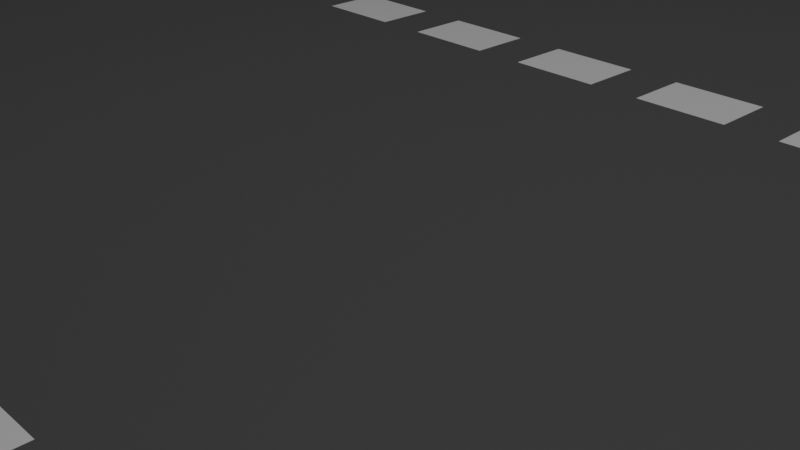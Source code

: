 # Source: road.1.blend  (saved by Blender 2.82.7; exported with 4.5.12 LTS)
import bpy
from mathutils import Matrix  # noqa: F401  (used for matrix-valued properties, if any)

bpy.ops.wm.read_factory_settings(use_empty=True)
scene = bpy.context.scene
scene.name = 'Scene'

# ---- collections
col_collection = bpy.data.collections.new('Collection'); scene.collection.children.link(col_collection)

# ---- materials (node trees are filled in below, after node groups)
mat_material = bpy.data.materials.new('Material')
mat_material.alpha_threshold = 0.0
mat_material.use_transparent_shadow = False
mat_material.line_color = (0.0, 0.0, 0.0, 1.0)
mat_material_001 = bpy.data.materials.new('Material.001')
mat_material_001.use_transparent_shadow = False
mat_material_002 = bpy.data.materials.new('Material.002')
mat_material_002.use_transparent_shadow = False

# ---- material node trees
mat_material.use_nodes = True; mat_material.node_tree.nodes.clear()
_N = mat_material.node_tree.nodes; _L = mat_material.node_tree.links
n0 = _N.new('ShaderNodeOutputMaterial'); n0.name = 'Material Output'; n0.location = (300, 300)
n1 = _N.new('ShaderNodeBsdfPrincipled'); n1.name = 'Principled BSDF'; n1.location = (10, 300)
n1.distribution = 'GGX'
n1.subsurface_method = 'BURLEY'
n1.inputs[0].default_value = (0.1107, 0.1107, 0.1107, 1.0)
n1.inputs[2].default_value = 0.4
n1.inputs[3].default_value = 1.45
n1.inputs[27].default_value = (0.0, 0.0, 0.0, 1.0)
n1.inputs[28].default_value = 1.0
_L.new(n1.outputs[0], n0.inputs[0])
n0.is_active_output = True
mat_material_001.use_nodes = True; mat_material_001.node_tree.nodes.clear()
_N = mat_material_001.node_tree.nodes; _L = mat_material_001.node_tree.links
n0 = _N.new('ShaderNodeOutputMaterial'); n0.name = 'Material Output'; n0.location = (300, 300)
n1 = _N.new('ShaderNodeBsdfPrincipled'); n1.name = 'Principled BSDF'; n1.location = (10, 300)
n1.distribution = 'GGX'
n1.subsurface_method = 'BURLEY'
n1.inputs[0].default_value = (1.0, 1.0, 1.0, 1.0)
n1.inputs[3].default_value = 1.45
n1.inputs[27].default_value = (0.0, 0.0, 0.0, 1.0)
n1.inputs[28].default_value = 1.0
_L.new(n1.outputs[0], n0.inputs[0])
n0.is_active_output = True
mat_material_002.use_nodes = True; mat_material_002.node_tree.nodes.clear()
_N = mat_material_002.node_tree.nodes; _L = mat_material_002.node_tree.links
n0 = _N.new('ShaderNodeOutputMaterial'); n0.name = 'Material Output'; n0.location = (300, 300)
n1 = _N.new('ShaderNodeBsdfPrincipled'); n1.name = 'Principled BSDF'; n1.location = (10, 300)
n1.distribution = 'GGX'
n1.subsurface_method = 'BURLEY'
n1.inputs[0].default_value = (0.8, 0.7784, 0.0107, 1.0)
n1.inputs[3].default_value = 1.45
n1.inputs[27].default_value = (0.0, 0.0, 0.0, 1.0)
n1.inputs[28].default_value = 1.0
_L.new(n1.outputs[0], n0.inputs[0])
n0.is_active_output = True

# ---- world
world_world = bpy.data.worlds.new('World'); scene.world = world_world
world_world.use_nodes = True; world_world.node_tree.nodes.clear()
_N = world_world.node_tree.nodes; _L = world_world.node_tree.links
n0 = _N.new('ShaderNodeOutputWorld'); n0.name = 'World Output'; n0.location = (300, 300)
n1 = _N.new('ShaderNodeBackground'); n1.name = 'Background'; n1.location = (10, 300)
n1.inputs[0].default_value = (0.05088, 0.05088, 0.05088, 1.0)
_L.new(n1.outputs[0], n0.inputs[0])
n0.is_active_output = True
world_world.color = (0.05088, 0.05088, 0.05088)
world_world.use_sun_shadow = False
world_world.sun_shadow_jitter_overblur = 0.0

# ---- cameras
cam_camera = bpy.data.cameras.new('Camera')
cam_camera.clip_end = 100.0
cam_camera.ortho_scale = 7.314

# ---- lights
light_light = bpy.data.lights.new('Light', 'POINT')
light_light.transmission_factor = 0.0
light_light.energy = 5000.0
light_light.shadow_soft_size = 8.0
light_light.shadow_maximum_resolution = 0.006
light_light.use_absolute_resolution = True

# ---- meshes
me_cube = bpy.data.meshes.new('Cube')
me_cube.from_pydata([(1.0, 1.0, 1.0), (1.0, 1.0, -1.0), (1.0, -1.0, 1.0), (1.0, -1.0, -1.0), (-1.0, 1.0, 1.0), (-1.0, 1.0, -1.0), (-1.0, -1.0, 1.0), (-1.0, -1.0, -1.0), (-1.0, 0.9444, -1.0), (-1.0, 0.8889, -1.0), (-1.0, 0.8333, -1.0), (-1.0, 0.7778, -1.0), (-1.0, 0.7222, -1.0), (-1.0, 0.6667, -1.0), (-1.0, 0.6111, -1.0), (-1.0, 0.5556, -1.0), (-1.0, 0.5, -1.0), (-1.0, 0.4444, -1.0), (-1.0, 0.3889, -1.0), (-1.0, 0.3333, -1.0), (-1.0, 0.2778, -1.0), (-1.0, 0.2222, -1.0), (-1.0, 0.1667, -1.0), (-1.0, 0.1111, -1.0), (-1.0, 0.05556, -1.0), (-1.0, -5.96e-08, -1.0), (-1.0, -0.05556, -1.0), (-1.0, -0.1111, -1.0), (-1.0, -0.1667, -1.0), (-1.0, -0.2222, -1.0), (-1.0, -0.2778, -1.0), (-1.0, -0.3333, -1.0), (-1.0, -0.3889, -1.0), (-1.0, -0.4444, -1.0), (-1.0, -0.5, -1.0), (-1.0, -0.5556, -1.0), (-1.0, -0.6111, -1.0), (-1.0, -0.6667, -1.0), (-1.0, -0.7222, -1.0), (-1.0, -0.7778, -1.0), (-1.0, -0.8333, -1.0), (-1.0, -0.8889, -1.0), (-1.0, -0.9444, -1.0), (1.0, 0.9444, 1.0), (1.0, 0.8889, 1.0), (1.0, 0.8333, 1.0), (1.0, 0.7778, 1.0), (1.0, 0.7222, 1.0), (1.0, 0.6667, 1.0), (1.0, 0.6111, 1.0), (1.0, 0.5556, 1.0), (1.0, 0.5, 1.0), (1.0, 0.4444, 1.0), (1.0, 0.3889, 1.0), (1.0, 0.3333, 1.0), (1.0, 0.2778, 1.0), (1.0, 0.2222, 1.0), (1.0, 0.1667, 1.0), (1.0, 0.1111, 1.0), (1.0, 0.05556, 1.0), (1.0, -5.96e-08, 1.0), (1.0, -0.05556, 1.0), (1.0, -0.1111, 1.0), (1.0, -0.1667, 1.0), (1.0, -0.2222, 1.0), (1.0, -0.2778, 1.0), (1.0, -0.3333, 1.0), (1.0, -0.3889, 1.0), (1.0, -0.4444, 1.0), (1.0, -0.5, 1.0), (1.0, -0.5556, 1.0), (1.0, -0.6111, 1.0), (1.0, -0.6667, 1.0), (1.0, -0.7222, 1.0), (1.0, -0.7778, 1.0), (1.0, -0.8333, 1.0), (1.0, -0.8889, 1.0), (1.0, -0.9444, 1.0), (-1.0, -0.9444, 1.0), (-1.0, -0.8889, 1.0), (-1.0, -0.8333, 1.0), (-1.0, -0.7778, 1.0), (-1.0, -0.7222, 1.0), (-1.0, -0.6667, 1.0), (-1.0, -0.6111, 1.0), (-1.0, -0.5556, 1.0), (-1.0, -0.5, 1.0), (-1.0, -0.4444, 1.0), (-1.0, -0.3889, 1.0), (-1.0, -0.3333, 1.0), (-1.0, -0.2778, 1.0), (-1.0, -0.2222, 1.0), (-1.0, -0.1667, 1.0), (-1.0, -0.1111, 1.0), (-1.0, -0.05556, 1.0), (-1.0, 5.96e-08, 1.0), (-1.0, 0.05556, 1.0), (-1.0, 0.1111, 1.0), (-1.0, 0.1667, 1.0), (-1.0, 0.2222, 1.0), (-1.0, 0.2778, 1.0), (-1.0, 0.3333, 1.0), (-1.0, 0.3889, 1.0), (-1.0, 0.4444, 1.0), (-1.0, 0.5, 1.0), (-1.0, 0.5556, 1.0), (-1.0, 0.6111, 1.0), (-1.0, 0.6667, 1.0), (-1.0, 0.7222, 1.0), (-1.0, 0.7778, 1.0), (-1.0, 0.8333, 1.0), (-1.0, 0.8889, 1.0), (-1.0, 0.9444, 1.0), (1.0, -0.9444, -1.0), (1.0, -0.8889, -1.0), (1.0, -0.8333, -1.0), (1.0, -0.7778, -1.0), (1.0, -0.7222, -1.0), (1.0, -0.6667, -1.0), (1.0, -0.6111, -1.0), (1.0, -0.5556, -1.0), (1.0, -0.5, -1.0), (1.0, -0.4444, -1.0), (1.0, -0.3889, -1.0), (1.0, -0.3333, -1.0), (1.0, -0.2778, -1.0), (1.0, -0.2222, -1.0), (1.0, -0.1667, -1.0), (1.0, -0.1111, -1.0), (1.0, -0.05556, -1.0), (1.0, 5.96e-08, -1.0), (1.0, 0.05556, -1.0), (1.0, 0.1111, -1.0), (1.0, 0.1667, -1.0), (1.0, 0.2222, -1.0), (1.0, 0.2778, -1.0), (1.0, 0.3333, -1.0), (1.0, 0.3889, -1.0), (1.0, 0.4444, -1.0), (1.0, 0.5, -1.0), (1.0, 0.5556, -1.0), (1.0, 0.6111, -1.0), (1.0, 0.6667, -1.0), (1.0, 0.7222, -1.0), (1.0, 0.7778, -1.0), (1.0, 0.8333, -1.0), (1.0, 0.8889, -1.0), (1.0, 0.9444, -1.0), (1.0, 0.3333, 1.0), (1.0, 0.2778, 1.0), (1.0, -0.2778, 1.0), (1.0, -0.3333, 1.0), (-1.0, -0.3333, 1.0), (-1.0, -0.2778, 1.0), (-1.0, 0.2778, 1.0), (-1.0, 0.3333, 1.0), (1.0, 0.3333, 1.0), (1.0, 0.2778, 1.0), (1.0, -0.2778, 1.0), (1.0, -0.3333, 1.0), (-1.0, -0.3333, 1.0), (-1.0, -0.2778, 1.0), (-1.0, 0.2778, 1.0), (-1.0, 0.3333, 1.0), (1.0, 0.3333, 1.0), (1.0, 0.2778, 1.0), (1.0, -0.2778, 1.0), (1.0, -0.3333, 1.0), (-1.0, -0.3333, 1.0), (-1.0, -0.2778, 1.0), (-1.0, 0.2778, 1.0), (-1.0, 0.3333, 1.0), (0.639, 0.3333, 1.0), (0.639, 0.2778, 1.0), (0.639, -0.2778, 1.0), (0.639, -0.3333, 1.0), (-0.639, -0.3333, 1.0), (-0.639, -0.2778, 1.0), (-0.639, 0.2778, 1.0), (-0.639, 0.3333, 1.0)], [], [(77, 78, 6, 2), (3, 2, 6, 7), (8, 112, 4, 5), (42, 113, 3, 7), (113, 77, 2, 3), (5, 4, 0, 1), (1, 0, 43, 147), (147, 43, 44, 146), (146, 44, 45, 145), (145, 45, 46, 144), (144, 46, 47, 143), (143, 47, 48, 142), (142, 48, 49, 141), (141, 49, 50, 140), (140, 50, 51, 139), (139, 51, 52, 138), (138, 52, 53, 137), (137, 53, 54, 136), (136, 54, 55, 135), (135, 55, 56, 134), (134, 56, 57, 133), (133, 57, 58, 132), (132, 58, 59, 131), (131, 59, 60, 130), (130, 60, 61, 129), (129, 61, 62, 128), (128, 62, 63, 127), (127, 63, 64, 126), (126, 64, 65, 125), (125, 65, 66, 124), (124, 66, 67, 123), (123, 67, 68, 122), (122, 68, 69, 121), (121, 69, 70, 120), (120, 70, 71, 119), (119, 71, 72, 118), (118, 72, 73, 117), (117, 73, 74, 116), (116, 74, 75, 115), (115, 75, 76, 114), (114, 76, 77, 113), (5, 1, 147, 8), (8, 147, 146, 9), (9, 146, 145, 10), (10, 145, 144, 11), (11, 144, 143, 12), (12, 143, 142, 13), (13, 142, 141, 14), (14, 141, 140, 15), (15, 140, 139, 16), (16, 139, 138, 17), (17, 138, 137, 18), (18, 137, 136, 19), (19, 136, 135, 20), (20, 135, 134, 21), (21, 134, 133, 22), (22, 133, 132, 23), (23, 132, 131, 24), (24, 131, 130, 25), (25, 130, 129, 26), (26, 129, 128, 27), (27, 128, 127, 28), (28, 127, 126, 29), (29, 126, 125, 30), (30, 125, 124, 31), (31, 124, 123, 32), (32, 123, 122, 33), (33, 122, 121, 34), (34, 121, 120, 35), (35, 120, 119, 36), (36, 119, 118, 37), (37, 118, 117, 38), (38, 117, 116, 39), (39, 116, 115, 40), (40, 115, 114, 41), (41, 114, 113, 42), (7, 6, 78, 42), (42, 78, 79, 41), (41, 79, 80, 40), (40, 80, 81, 39), (39, 81, 82, 38), (38, 82, 83, 37), (37, 83, 84, 36), (36, 84, 85, 35), (35, 85, 86, 34), (34, 86, 87, 33), (33, 87, 88, 32), (32, 88, 89, 31), (31, 89, 90, 30), (30, 90, 91, 29), (29, 91, 92, 28), (28, 92, 93, 27), (27, 93, 94, 26), (26, 94, 95, 25), (25, 95, 96, 24), (24, 96, 97, 23), (23, 97, 98, 22), (22, 98, 99, 21), (21, 99, 100, 20), (20, 100, 101, 19), (19, 101, 102, 18), (18, 102, 103, 17), (17, 103, 104, 16), (16, 104, 105, 15), (15, 105, 106, 14), (14, 106, 107, 13), (13, 107, 108, 12), (12, 108, 109, 11), (11, 109, 110, 10), (10, 110, 111, 9), (9, 111, 112, 8), (0, 4, 112, 43), (43, 112, 111, 44), (44, 111, 110, 45), (45, 110, 109, 46), (46, 109, 108, 47), (47, 108, 107, 48), (48, 107, 106, 49), (49, 106, 105, 50), (50, 105, 104, 51), (51, 104, 103, 52), (52, 103, 102, 53), (53, 102, 101, 54), (101, 100, 154, 155), (55, 100, 99, 56), (56, 99, 98, 57), (57, 98, 97, 58), (58, 97, 96, 59), (59, 96, 95, 60), (60, 95, 94, 61), (61, 94, 93, 62), (62, 93, 92, 63), (63, 92, 91, 64), (64, 91, 90, 65), (90, 89, 152, 153), (66, 89, 88, 67), (67, 88, 87, 68), (68, 87, 86, 69), (69, 86, 85, 70), (70, 85, 84, 71), (71, 84, 83, 72), (72, 83, 82, 73), (73, 82, 81, 74), (74, 81, 80, 75), (75, 80, 79, 76), (76, 79, 78, 77), (153, 152, 160, 161), (148, 155, 163, 156), (65, 90, 153, 150), (54, 101, 155, 148), (55, 54, 148, 149), (66, 65, 150, 151), (89, 66, 151, 152), (100, 55, 149, 154), (156, 163, 171, 164), (158, 161, 169, 166), (149, 148, 156, 157), (152, 151, 159, 160), (154, 149, 157, 162), (155, 154, 162, 163), (151, 150, 158, 159), (150, 153, 161, 158), (171, 170, 178, 179), (170, 165, 173, 178), (161, 160, 168, 169), (157, 156, 164, 165), (160, 159, 167, 168), (162, 157, 165, 170), (163, 162, 170, 171), (159, 158, 166, 167), (172, 179, 178, 173), (174, 177, 176, 175), (167, 166, 174, 175), (166, 169, 177, 174), (164, 171, 179, 172), (169, 168, 176, 177), (165, 164, 172, 173), (168, 167, 175, 176)])
me_cube.polygons.foreach_set('material_index', [0, 0, 0, 0, 0, 0, 0, 0, 0, 0, 0, 0, 0, 0, 0, 0, 0, 0, 0, 0, 0, 0, 0, 0, 0, 0, 0, 0, 0, 0, 0, 0, 0, 0, 0, 0, 0, 0, 0, 0, 0, 0, 0, 0, 0, 0, 0, 0, 0, 0, 0, 0, 0, 0, 0, 0, 0, 0, 0, 0, 0, 0, 0, 0, 0, 0, 0, 0, 0, 0, 0, 0, 0, 0, 0, 0, 0, 0, 0, 0, 0, 0, 0, 0, 0, 0, 0, 0, 0, 0, 0, 0, 0, 0, 0, 0, 0, 0, 0, 0, 0, 0, 0, 0, 0, 0, 0, 0, 0, 0, 0, 0, 0, 1, 0, 0, 0, 0, 0, 0, 0, 0, 0, 0, 0, 0, 0, 0, 0, 0, 0, 0, 0, 0, 0, 0, 0, 0, 0, 0, 0, 0, 0, 0, 1, 0, 0, 0, 0, 0, 0, 0, 0, 0, 0, 0, 0, 0, 0, 0, 0, 0, 0, 0, 0, 0, 0, 0, 0, 0, 1, 1, 0, 0, 0, 0, 0, 0])
_uv = me_cube.uv_layers.new(name='UVMap')
_uv.uv.foreach_set('vector', [0.625, 0.7431, 0.875, 0.7431, 0.875, 0.75, 0.625, 0.75, 0.375, 0.75, 0.625, 0.75, 0.625, 1.0, 0.375, 1.0, 0.375, 0.2431, 0.625, 0.2431, 0.625, 0.25, 0.375, 0.25, 0.125, 0.7431, 0.375, 0.7431, 0.375, 0.75, 0.125, 0.75, 0.375, 0.7431, 0.625, 0.7431, 0.625, 0.75, 0.375, 0.75, 0.375, 0.25, 0.625, 0.25, 0.625, 0.5, 0.375, 0.5, 0.375, 0.5, 0.625, 0.5, 0.625, 0.5069, 0.375, 0.5069, 0.375, 0.5069, 0.625, 0.5069, 0.625, 0.5139, 0.375, 0.5139, 0.375, 0.5139, 0.625, 0.5139, 0.625, 0.5208, 0.375, 0.5208, 0.375, 0.5208, 0.625, 0.5208, 0.625, 0.5278, 0.375, 0.5278, 0.375, 0.5278, 0.625, 0.5278, 0.625, 0.5347, 0.375, 0.5347, 0.375, 0.5347, 0.625, 0.5347, 0.625, 0.5417, 0.375, 0.5417, 0.375, 0.5417, 0.625, 0.5417, 0.625, 0.5486, 0.375, 0.5486, 0.375, 0.5486, 0.625, 0.5486, 0.625, 0.5556, 0.375, 0.5556, 0.375, 0.5556, 0.625, 0.5556, 0.625, 0.5625, 0.375, 0.5625, 0.375, 0.5625, 0.625, 0.5625, 0.625, 0.5694, 0.375, 0.5694, 0.375, 0.5694, 0.625, 0.5694, 0.625, 0.5764, 0.375, 0.5764, 0.375, 0.5764, 0.625, 0.5764, 0.625, 0.5833, 0.375, 0.5833, 0.375, 0.5833, 0.625, 0.5833, 0.625, 0.5903, 0.375, 0.5903, 0.375, 0.5903, 0.625, 0.5903, 0.625, 0.5972, 0.375, 0.5972, 0.375, 0.5972, 0.625, 0.5972, 0.625, 0.6042, 0.375, 0.6042, 0.375, 0.6042, 0.625, 0.6042, 0.625, 0.6111, 0.375, 0.6111, 0.375, 0.6111, 0.625, 0.6111, 0.625, 0.6181, 0.375, 0.6181, 0.375, 0.6181, 0.625, 0.6181, 0.625, 0.625, 0.375, 0.625, 0.375, 0.625, 0.625, 0.625, 0.625, 0.6319, 0.375, 0.6319, 0.375, 0.6319, 0.625, 0.6319, 0.625, 0.6389, 0.375, 0.6389, 0.375, 0.6389, 0.625, 0.6389, 0.625, 0.6458, 0.375, 0.6458, 0.375, 0.6458, 0.625, 0.6458, 0.625, 0.6528, 0.375, 0.6528, 0.375, 0.6528, 0.625, 0.6528, 0.625, 0.6597, 0.375, 0.6597, 0.375, 0.6597, 0.625, 0.6597, 0.625, 0.6667, 0.375, 0.6667, 0.375, 0.6667, 0.625, 0.6667, 0.625, 0.6736, 0.375, 0.6736, 0.375, 0.6736, 0.625, 0.6736, 0.625, 0.6806, 0.375, 0.6806, 0.375, 0.6806, 0.625, 0.6806, 0.625, 0.6875, 0.375, 0.6875, 0.375, 0.6875, 0.625, 0.6875, 0.625, 0.6944, 0.375, 0.6944, 0.375, 0.6944, 0.625, 0.6944, 0.625, 0.7014, 0.375, 0.7014, 0.375, 0.7014, 0.625, 0.7014, 0.625, 0.7083, 0.375, 0.7083, 0.375, 0.7083, 0.625, 0.7083, 0.625, 0.7153, 0.375, 0.7153, 0.375, 0.7153, 0.625, 0.7153, 0.625, 0.7222, 0.375, 0.7222, 0.375, 0.7222, 0.625, 0.7222, 0.625, 0.7292, 0.375, 0.7292, 0.375, 0.7292, 0.625, 0.7292, 0.625, 0.7361, 0.375, 0.7361, 0.375, 0.7361, 0.625, 0.7361, 0.625, 0.7431, 0.375, 0.7431, 0.125, 0.5, 0.375, 0.5, 0.375, 0.5069, 0.125, 0.5069, 0.125, 0.5069, 0.375, 0.5069, 0.375, 0.5139, 0.125, 0.5139, 0.125, 0.5139, 0.375, 0.5139, 0.375, 0.5208, 0.125, 0.5208, 0.125, 0.5208, 0.375, 0.5208, 0.375, 0.5278, 0.125, 0.5278, 0.125, 0.5278, 0.375, 0.5278, 0.375, 0.5347, 0.125, 0.5347, 0.125, 0.5347, 0.375, 0.5347, 0.375, 0.5417, 0.125, 0.5417, 0.125, 0.5417, 0.375, 0.5417, 0.375, 0.5486, 0.125, 0.5486, 0.125, 0.5486, 0.375, 0.5486, 0.375, 0.5556, 0.125, 0.5556, 0.125, 0.5556, 0.375, 0.5556, 0.375, 0.5625, 0.125, 0.5625, 0.125, 0.5625, 0.375, 0.5625, 0.375, 0.5694, 0.125, 0.5694, 0.125, 0.5694, 0.375, 0.5694, 0.375, 0.5764, 0.125, 0.5764, 0.125, 0.5764, 0.375, 0.5764, 0.375, 0.5833, 0.125, 0.5833, 0.125, 0.5833, 0.375, 0.5833, 0.375, 0.5903, 0.125, 0.5903, 0.125, 0.5903, 0.375, 0.5903, 0.375, 0.5972, 0.125, 0.5972, 0.125, 0.5972, 0.375, 0.5972, 0.375, 0.6042, 0.125, 0.6042, 0.125, 0.6042, 0.375, 0.6042, 0.375, 0.6111, 0.125, 0.6111, 0.125, 0.6111, 0.375, 0.6111, 0.375, 0.6181, 0.125, 0.6181, 0.125, 0.6181, 0.375, 0.6181, 0.375, 0.625, 0.125, 0.625, 0.125, 0.625, 0.375, 0.625, 0.375, 0.6319, 0.125, 0.6319, 0.125, 0.6319, 0.375, 0.6319, 0.375, 0.6389, 0.125, 0.6389, 0.125, 0.6389, 0.375, 0.6389, 0.375, 0.6458, 0.125, 0.6458, 0.125, 0.6458, 0.375, 0.6458, 0.375, 0.6528, 0.125, 0.6528, 0.125, 0.6528, 0.375, 0.6528, 0.375, 0.6597, 0.125, 0.6597, 0.125, 0.6597, 0.375, 0.6597, 0.375, 0.6667, 0.125, 0.6667, 0.125, 0.6667, 0.375, 0.6667, 0.375, 0.6736, 0.125, 0.6736, 0.125, 0.6736, 0.375, 0.6736, 0.375, 0.6806, 0.125, 0.6806, 0.125, 0.6806, 0.375, 0.6806, 0.375, 0.6875, 0.125, 0.6875, 0.125, 0.6875, 0.375, 0.6875, 0.375, 0.6944, 0.125, 0.6944, 0.125, 0.6944, 0.375, 0.6944, 0.375, 0.7014, 0.125, 0.7014, 0.125, 0.7014, 0.375, 0.7014, 0.375, 0.7083, 0.125, 0.7083, 0.125, 0.7083, 0.375, 0.7083, 0.375, 0.7153, 0.125, 0.7153, 0.125, 0.7153, 0.375, 0.7153, 0.375, 0.7222, 0.125, 0.7222, 0.125, 0.7222, 0.375, 0.7222, 0.375, 0.7292, 0.125, 0.7292, 0.125, 0.7292, 0.375, 0.7292, 0.375, 0.7361, 0.125, 0.7361, 0.125, 0.7361, 0.375, 0.7361, 0.375, 0.7431, 0.125, 0.7431, 0.375, 0.0, 0.625, 0.0, 0.625, 0.006944, 0.375, 0.006944, 0.375, 0.006944, 0.625, 0.006944, 0.625, 0.01389, 0.375, 0.01389, 0.375, 0.01389, 0.625, 0.01389, 0.625, 0.02083, 0.375, 0.02083, 0.375, 0.02083, 0.625, 0.02083, 0.625, 0.02778, 0.375, 0.02778, 0.375, 0.02778, 0.625, 0.02778, 0.625, 0.03472, 0.375, 0.03472, 0.375, 0.03472, 0.625, 0.03472, 0.625, 0.04167, 0.375, 0.04167, 0.375, 0.04167, 0.625, 0.04167, 0.625, 0.04861, 0.375, 0.04861, 0.375, 0.04861, 0.625, 0.04861, 0.625, 0.05556, 0.375, 0.05556, 0.375, 0.05556, 0.625, 0.05556, 0.625, 0.0625, 0.375, 0.0625, 0.375, 0.0625, 0.625, 0.0625, 0.625, 0.06944, 0.375, 0.06944, 0.375, 0.06944, 0.625, 0.06944, 0.625, 0.07639, 0.375, 0.07639, 0.375, 0.07639, 0.625, 0.07639, 0.625, 0.08333, 0.375, 0.08333, 0.375, 0.08333, 0.625, 0.08333, 0.625, 0.09028, 0.375, 0.09028, 0.375, 0.09028, 0.625, 0.09028, 0.625, 0.09722, 0.375, 0.09722, 0.375, 0.09722, 0.625, 0.09722, 0.625, 0.1042, 0.375, 0.1042, 0.375, 0.1042, 0.625, 0.1042, 0.625, 0.1111, 0.375, 0.1111, 0.375, 0.1111, 0.625, 0.1111, 0.625, 0.1181, 0.375, 0.1181, 0.375, 0.1181, 0.625, 0.1181, 0.625, 0.125, 0.375, 0.125, 0.375, 0.125, 0.625, 0.125, 0.625, 0.1319, 0.375, 0.1319, 0.375, 0.1319, 0.625, 0.1319, 0.625, 0.1389, 0.375, 0.1389, 0.375, 0.1389, 0.625, 0.1389, 0.625, 0.1458, 0.375, 0.1458, 0.375, 0.1458, 0.625, 0.1458, 0.625, 0.1528, 0.375, 0.1528, 0.375, 0.1528, 0.625, 0.1528, 0.625, 0.1597, 0.375, 0.1597, 0.375, 0.1597, 0.625, 0.1597, 0.625, 0.1667, 0.375, 0.1667, 0.375, 0.1667, 0.625, 0.1667, 0.625, 0.1736, 0.375, 0.1736, 0.375, 0.1736, 0.625, 0.1736, 0.625, 0.1806, 0.375, 0.1806, 0.375, 0.1806, 0.625, 0.1806, 0.625, 0.1875, 0.375, 0.1875, 0.375, 0.1875, 0.625, 0.1875, 0.625, 0.1944, 0.375, 0.1944, 0.375, 0.1944, 0.625, 0.1944, 0.625, 0.2014, 0.375, 0.2014, 0.375, 0.2014, 0.625, 0.2014, 0.625, 0.2083, 0.375, 0.2083, 0.375, 0.2083, 0.625, 0.2083, 0.625, 0.2153, 0.375, 0.2153, 0.375, 0.2153, 0.625, 0.2153, 0.625, 0.2222, 0.375, 0.2222, 0.375, 0.2222, 0.625, 0.2222, 0.625, 0.2292, 0.375, 0.2292, 0.375, 0.2292, 0.625, 0.2292, 0.625, 0.2361, 0.375, 0.2361, 0.375, 0.2361, 0.625, 0.2361, 0.625, 0.2431, 0.375, 0.2431, 0.625, 0.5, 0.875, 0.5, 0.875, 0.5069, 0.625, 0.5069, 0.625, 0.5069, 0.875, 0.5069, 0.875, 0.5139, 0.625, 0.5139, 0.625, 0.5139, 0.875, 0.5139, 0.875, 0.5208, 0.625, 0.5208, 0.625, 0.5208, 0.875, 0.5208, 0.875, 0.5278, 0.625, 0.5278, 0.625, 0.5278, 0.875, 0.5278, 0.875, 0.5347, 0.625, 0.5347, 0.625, 0.5347, 0.875, 0.5347, 0.875, 0.5417, 0.625, 0.5417, 0.625, 0.5417, 0.875, 0.5417, 0.875, 0.5486, 0.625, 0.5486, 0.625, 0.5486, 0.875, 0.5486, 0.875, 0.5556, 0.625, 0.5556, 0.625, 0.5556, 0.875, 0.5556, 0.875, 0.5625, 0.625, 0.5625, 0.625, 0.5625, 0.875, 0.5625, 0.875, 0.5694, 0.625, 0.5694, 0.625, 0.5694, 0.875, 0.5694, 0.875, 0.5764, 0.625, 0.5764, 0.625, 0.5764, 0.875, 0.5764, 0.875, 0.5833, 0.625, 0.5833, 0.625, 0.1667, 0.625, 0.1597, 0.625, 0.1597, 0.625, 0.1667, 0.625, 0.5903, 0.875, 0.5903, 0.875, 0.5972, 0.625, 0.5972, 0.625, 0.5972, 0.875, 0.5972, 0.875, 0.6042, 0.625, 0.6042, 0.625, 0.6042, 0.875, 0.6042, 0.875, 0.6111, 0.625, 0.6111, 0.625, 0.6111, 0.875, 0.6111, 0.875, 0.6181, 0.625, 0.6181, 0.625, 0.6181, 0.875, 0.6181, 0.875, 0.625, 0.625, 0.625, 0.625, 0.625, 0.875, 0.625, 0.875, 0.6319, 0.625, 0.6319, 0.625, 0.6319, 0.875, 0.6319, 0.875, 0.6389, 0.625, 0.6389, 0.625, 0.6389, 0.875, 0.6389, 0.875, 0.6458, 0.625, 0.6458, 0.625, 0.6458, 0.875, 0.6458, 0.875, 0.6528, 0.625, 0.6528, 0.625, 0.6528, 0.875, 0.6528, 0.875, 0.6597, 0.625, 0.6597, 0.625, 0.09028, 0.625, 0.08333, 0.625, 0.08333, 0.625, 0.09028, 0.625, 0.6667, 0.875, 0.6667, 0.875, 0.6736, 0.625, 0.6736, 0.625, 0.6736, 0.875, 0.6736, 0.875, 0.6806, 0.625, 0.6806, 0.625, 0.6806, 0.875, 0.6806, 0.875, 0.6875, 0.625, 0.6875, 0.625, 0.6875, 0.875, 0.6875, 0.875, 0.6944, 0.625, 0.6944, 0.625, 0.6944, 0.875, 0.6944, 0.875, 0.7014, 0.625, 0.7014, 0.625, 0.7014, 0.875, 0.7014, 0.875, 0.7083, 0.625, 0.7083, 0.625, 0.7083, 0.875, 0.7083, 0.875, 0.7153, 0.625, 0.7153, 0.625, 0.7153, 0.875, 0.7153, 0.875, 0.7222, 0.625, 0.7222, 0.625, 0.7222, 0.875, 0.7222, 0.875, 0.7292, 0.625, 0.7292, 0.625, 0.7292, 0.875, 0.7292, 0.875, 0.7361, 0.625, 0.7361, 0.625, 0.7361, 0.875, 0.7361, 0.875, 0.7431, 0.625, 0.7431, 0.625, 0.09028, 0.625, 0.08333, 0.625, 0.08333, 0.625, 0.09028, 0.625, 0.5833, 0.875, 0.5833, 0.875, 0.5833, 0.625, 0.5833, 0.625, 0.6597, 0.875, 0.6597, 0.875, 0.6597, 0.625, 0.6597, 0.625, 0.5833, 0.875, 0.5833, 0.875, 0.5833, 0.625, 0.5833, 0.625, 0.5903, 0.625, 0.5833, 0.625, 0.5833, 0.625, 0.5903, 0.625, 0.6667, 0.625, 0.6597, 0.625, 0.6597, 0.625, 0.6667, 0.875, 0.6667, 0.625, 0.6667, 0.625, 0.6667, 0.875, 0.6667, 0.875, 0.5903, 0.625, 0.5903, 0.625, 0.5903, 0.875, 0.5903, 0.625, 0.5833, 0.875, 0.5833, 0.875, 0.5833, 0.625, 0.5833, 0.625, 0.6597, 0.875, 0.6597, 0.875, 0.6597, 0.625, 0.6597, 0.625, 0.5903, 0.625, 0.5833, 0.625, 0.5833, 0.625, 0.5903, 0.875, 0.6667, 0.625, 0.6667, 0.625, 0.6667, 0.875, 0.6667, 0.875, 0.5903, 0.625, 0.5903, 0.625, 0.5903, 0.875, 0.5903, 0.625, 0.1667, 0.625, 0.1597, 0.625, 0.1597, 0.625, 0.1667, 0.625, 0.6667, 0.625, 0.6597, 0.625, 0.6597, 0.625, 0.6667, 0.625, 0.6597, 0.875, 0.6597, 0.875, 0.6597, 0.625, 0.6597, 0.625, 0.1667, 0.625, 0.1597, 0.625, 0.1597, 0.625, 0.1667, 0.875, 0.5903, 0.625, 0.5903, 0.625, 0.5903, 0.875, 0.5903, 0.625, 0.09028, 0.625, 0.08333, 0.625, 0.08333, 0.625, 0.09028, 0.625, 0.5903, 0.625, 0.5833, 0.625, 0.5833, 0.625, 0.5903, 0.875, 0.6667, 0.625, 0.6667, 0.625, 0.6667, 0.875, 0.6667, 0.875, 0.5903, 0.625, 0.5903, 0.625, 0.5903, 0.875, 0.5903, 0.625, 0.1667, 0.625, 0.1597, 0.625, 0.1597, 0.625, 0.1667, 0.625, 0.6667, 0.625, 0.6597, 0.625, 0.6597, 0.625, 0.6667, 0.625, 0.5833, 0.875, 0.5833, 0.875, 0.5903, 0.625, 0.5903, 0.625, 0.6597, 0.875, 0.6597, 0.875, 0.6667, 0.625, 0.6667, 0.625, 0.6667, 0.625, 0.6597, 0.625, 0.6597, 0.625, 0.6667, 0.625, 0.6597, 0.875, 0.6597, 0.875, 0.6597, 0.625, 0.6597, 0.625, 0.5833, 0.875, 0.5833, 0.875, 0.5833, 0.625, 0.5833, 0.625, 0.09028, 0.625, 0.08333, 0.625, 0.08333, 0.625, 0.09028, 0.625, 0.5903, 0.625, 0.5833, 0.625, 0.5833, 0.625, 0.5903, 0.875, 0.6667, 0.625, 0.6667, 0.625, 0.6667, 0.875, 0.6667])
me_cube.materials.append(mat_material)
me_cube.materials.append(mat_material_001)
me_cube.materials.append(mat_material_002)
me_cube.use_remesh_preserve_volume = False
me_cube.use_remesh_preserve_attributes = False
me_cube.use_mirror_vertex_groups = False
me_cube.update()

# ---- curves / text
cu_nurbspath = bpy.data.curves.new('NurbsPath', 'CURVE')
cu_nurbspath.dimensions = '3D'
_sp = cu_nurbspath.splines.new('NURBS'); _sp.points.add(4)
_sp.points.foreach_set('co', [-37.68, 0.0, 0.0, 1.0, -18.84, 0.0, 0.0, 1.0, 0.0, 0.0, 0.0, 1.0, 18.84, 0.0, 0.0, 1.0, 37.68, 0.0, 0.0, 1.0])
_sp.order_u = 5
_sp.order_v = 0
_sp.use_endpoint_u = True
cu_nurbspath.use_path = True
cu_nurbspath.use_path_clamp = True
cu_nurbspath.fill_mode = 'FULL'

# ---- objects
ob_road = bpy.data.objects.new('road', me_cube)
ob_light = bpy.data.objects.new('Light', light_light)
ob_camera = bpy.data.objects.new('Camera', cam_camera)
ob_curve = bpy.data.objects.new('curve', cu_nurbspath)

# ---- transforms, parenting, visibility, modifiers, constraints
ob_road.location = (0.0, 0.0, 0.0)
ob_road.scale = (1.0, 16.0, 0.1)
ob_road.lock_rotations_4d = False
ob_road.empty_display_type = 'ARROWS'
ob_road.lineart.crease_threshold = 0.0
_m = ob_road.modifiers.new('Array', 'ARRAY')
_m.count = 50
_m.constant_offset_displace = (0.0, 0.0, 0.0)
_m = ob_road.modifiers.new('Curve', 'CURVE')
_m.object = ob_curve
ob_light.location = (3.572, 0.488, 22.67)
ob_light.rotation_euler = (0.6503, 0.05522, 1.866)
ob_light.lock_rotations_4d = False
ob_light.empty_display_type = 'ARROWS'
ob_light.color = (0.0, 0.0, 0.0, 0.0)
ob_light.lineart.crease_threshold = 0.0
ob_camera.location = (7.359, -6.926, 4.958)
ob_camera.rotation_euler = (1.109, 0.0, 0.8149)
ob_camera.lock_rotations_4d = False
ob_camera.empty_display_type = 'ARROWS'
ob_camera.color = (0.0, 0.0, 0.0, 0.0)
ob_camera.display_type = 'WIRE'
ob_camera.lineart.crease_threshold = 0.0
ob_curve.location = (0.0, 0.0, 0.0)
ob_curve.lineart.crease_threshold = 0.0

# ---- collection membership
col_collection.objects.link(ob_road)
col_collection.objects.link(ob_light)
col_collection.objects.link(ob_camera)
col_collection.objects.link(ob_curve)

# ---- scene / render settings (as saved in the file)
scene.camera = ob_camera
scene.frame_start = 1; scene.frame_end = 250; scene.frame_set(0)
scene.render.engine = 'BLENDER_EEVEE_NEXT'
scene.cycles.use_denoising = False
scene.cycles.samples = 128
scene.cycles.sampling_pattern = 'TABULATED_SOBOL'
scene.cycles.use_adaptive_sampling = False
scene.cycles.use_light_tree = False
scene.view_settings.view_transform = 'Filmic'
bpy.context.view_layer.update()
